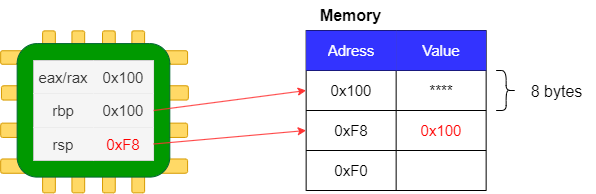

The diagram above was exported from draw.io. Its source (the exported page's mxGraphModel, read from the mxfile embedded in the PNG):
<mxGraphModel dx="1430" dy="787" grid="1" gridSize="10" guides="1" tooltips="1" connect="1" arrows="1" fold="1" page="1" pageScale="1" pageWidth="1169" pageHeight="827" math="0" shadow="0">
  <root>
    <mxCell id="0" />
    <mxCell id="1" parent="0" />
    <mxCell id="vYjnVIING6YC2xYTM5H_-1" value="" style="group" vertex="1" connectable="0" parent="1">
      <mxGeometry x="300.0950261580042" y="210.35646335583414" width="102" height="162" as="geometry" />
    </mxCell>
    <mxCell id="vYjnVIING6YC2xYTM5H_-2" value="" style="html=1;points=[[0,0,0,0,5],[0,1,0,0,-5],[1,0,0,0,5],[1,1,0,0,-5]];perimeter=orthogonalPerimeter;outlineConnect=0;targetShapes=umlLifeline;portConstraint=eastwest;newEdgeStyle={&quot;curved&quot;:0,&quot;rounded&quot;:0};fillColor=#FFD966;strokeColor=#d79b00;rounded=1;glass=0;strokeWidth=1;flipH=0;flipV=1;" vertex="1" parent="vYjnVIING6YC2xYTM5H_-1">
      <mxGeometry x="29.32499999999999" width="12.750000000000002" height="161.99999999999991" as="geometry" />
    </mxCell>
    <mxCell id="vYjnVIING6YC2xYTM5H_-3" value="" style="html=1;points=[[0,0,0,0,5],[0,1,0,0,-5],[1,0,0,0,5],[1,1,0,0,-5]];perimeter=orthogonalPerimeter;outlineConnect=0;targetShapes=umlLifeline;portConstraint=eastwest;newEdgeStyle={&quot;curved&quot;:0,&quot;rounded&quot;:0};fillColor=#FFD966;strokeColor=#d79b00;rounded=1;glass=0;strokeWidth=1;flipH=0;flipV=1;" vertex="1" parent="vYjnVIING6YC2xYTM5H_-1">
      <mxGeometry x="59.92500000000003" width="12.750000000000002" height="161.99999999999991" as="geometry" />
    </mxCell>
    <mxCell id="vYjnVIING6YC2xYTM5H_-4" value="" style="html=1;points=[[0,0,0,0,5],[0,1,0,0,-5],[1,0,0,0,5],[1,1,0,0,-5]];perimeter=orthogonalPerimeter;outlineConnect=0;targetShapes=umlLifeline;portConstraint=eastwest;newEdgeStyle={&quot;curved&quot;:0,&quot;rounded&quot;:0};fillColor=#FFD966;strokeColor=#d79b00;rounded=1;glass=0;strokeWidth=1;flipH=0;flipV=1;" vertex="1" parent="vYjnVIING6YC2xYTM5H_-1">
      <mxGeometry x="89.24999999999997" width="12.750000000000002" height="161.99999999999991" as="geometry" />
    </mxCell>
    <mxCell id="vYjnVIING6YC2xYTM5H_-5" value="" style="html=1;points=[[0,0,0,0,5],[0,1,0,0,-5],[1,0,0,0,5],[1,1,0,0,-5]];perimeter=orthogonalPerimeter;outlineConnect=0;targetShapes=umlLifeline;portConstraint=eastwest;newEdgeStyle={&quot;curved&quot;:0,&quot;rounded&quot;:0};fillColor=#FFD966;strokeColor=#d79b00;rounded=1;glass=0;strokeWidth=1;flipH=0;flipV=1;" vertex="1" parent="vYjnVIING6YC2xYTM5H_-1">
      <mxGeometry width="12.750000000000002" height="161.99999999999991" as="geometry" />
    </mxCell>
    <mxCell id="vYjnVIING6YC2xYTM5H_-6" value="" style="group;rotation=90;" vertex="1" connectable="0" parent="1">
      <mxGeometry x="281.013393504943" y="197.64055207328832" width="164.89710884353735" height="186.92389585342337" as="geometry" />
    </mxCell>
    <mxCell id="vYjnVIING6YC2xYTM5H_-7" value="" style="group" vertex="1" connectable="0" parent="vYjnVIING6YC2xYTM5H_-6">
      <mxGeometry x="-22.897959183673464" y="32.604663922460205" width="187.7950680272108" height="126.34422710936238" as="geometry" />
    </mxCell>
    <mxCell id="vYjnVIING6YC2xYTM5H_-8" value="" style="html=1;points=[[0,0,0,0,5],[0,1,0,0,-5],[1,0,0,0,5],[1,1,0,0,-5]];perimeter=orthogonalPerimeter;outlineConnect=0;targetShapes=umlLifeline;portConstraint=eastwest;newEdgeStyle={&quot;curved&quot;:0,&quot;rounded&quot;:0};fillColor=#FFD966;strokeColor=#d79b00;rounded=1;glass=0;strokeWidth=1;flipH=0;flipV=1;rotation=90;" vertex="1" parent="vYjnVIING6YC2xYTM5H_-7">
      <mxGeometry x="87.13945578231287" y="-51.29705350780254" width="14.31122448979592" height="186.92389585342332" as="geometry" />
    </mxCell>
    <mxCell id="vYjnVIING6YC2xYTM5H_-9" value="" style="html=1;points=[[0,0,0,0,5],[0,1,0,0,-5],[1,0,0,0,5],[1,1,0,0,-5]];perimeter=orthogonalPerimeter;outlineConnect=0;targetShapes=umlLifeline;portConstraint=eastwest;newEdgeStyle={&quot;curved&quot;:0,&quot;rounded&quot;:0};fillColor=#FFD966;strokeColor=#d79b00;rounded=1;glass=0;strokeWidth=1;flipH=0;flipV=1;rotation=90;" vertex="1" parent="vYjnVIING6YC2xYTM5H_-7">
      <mxGeometry x="86.34438775510202" y="-13.912274337117893" width="14.31122448979592" height="186.92389585342332" as="geometry" />
    </mxCell>
    <mxCell id="vYjnVIING6YC2xYTM5H_-10" value="" style="html=1;points=[[0,0,0,0,5],[0,1,0,0,-5],[1,0,0,0,5],[1,1,0,0,-5]];perimeter=orthogonalPerimeter;outlineConnect=0;targetShapes=umlLifeline;portConstraint=eastwest;newEdgeStyle={&quot;curved&quot;:0,&quot;rounded&quot;:0};fillColor=#FFD966;strokeColor=#d79b00;rounded=1;glass=0;strokeWidth=1;flipH=0;flipV=1;rotation=90;" vertex="1" parent="vYjnVIING6YC2xYTM5H_-7">
      <mxGeometry x="86.34438775510202" y="21.914805701454885" width="14.31122448979592" height="186.92389585342332" as="geometry" />
    </mxCell>
    <mxCell id="vYjnVIING6YC2xYTM5H_-11" value="" style="html=1;points=[[0,0,0,0,5],[0,1,0,0,-5],[1,0,0,0,5],[1,1,0,0,-5]];perimeter=orthogonalPerimeter;outlineConnect=0;targetShapes=umlLifeline;portConstraint=eastwest;newEdgeStyle={&quot;curved&quot;:0,&quot;rounded&quot;:0};fillColor=#FFD966;strokeColor=#d79b00;rounded=1;glass=0;strokeWidth=1;flipH=0;flipV=1;rotation=90;" vertex="1" parent="vYjnVIING6YC2xYTM5H_-7">
      <mxGeometry x="86.7451020408163" y="-86.70344108003862" width="13.522517006802719" height="186.9238958534234" as="geometry" />
    </mxCell>
    <mxCell id="vYjnVIING6YC2xYTM5H_-12" value="" style="rounded=1;whiteSpace=wrap;html=1;fillColor=#009900;strokeColor=#006633;fillStyle=auto;flipH=0;flipV=1;" vertex="1" parent="vYjnVIING6YC2xYTM5H_-7">
      <mxGeometry x="16.5374149659864" y="-7.172841357368591" width="152.65306122448985" height="133.51706846673093" as="geometry" />
    </mxCell>
    <mxCell id="vYjnVIING6YC2xYTM5H_-13" value="" style="shape=table;startSize=0;container=1;collapsible=0;childLayout=tableLayout;verticalAlign=middle;labelBackgroundColor=none;labelBorderColor=none;swimlaneFillColor=none;fillColor=#f5f5f5;fontColor=#333333;strokeColor=#666666;" vertex="1" parent="vYjnVIING6YC2xYTM5H_-7">
      <mxGeometry x="33" y="9.754784004251462" width="120" height="100" as="geometry" />
    </mxCell>
    <mxCell id="vYjnVIING6YC2xYTM5H_-14" value="" style="shape=tableRow;horizontal=0;startSize=0;swimlaneHead=0;swimlaneBody=0;strokeColor=#666666;top=0;left=0;bottom=0;right=0;collapsible=0;dropTarget=0;fillColor=#f5f5f5;points=[[0,0.5],[1,0.5]];portConstraint=eastwest;labelBackgroundColor=none;labelBorderColor=none;swimlaneFillColor=none;fontColor=#333333;" vertex="1" parent="vYjnVIING6YC2xYTM5H_-13">
      <mxGeometry width="120" height="33" as="geometry" />
    </mxCell>
    <mxCell id="vYjnVIING6YC2xYTM5H_-15" value="eax/rax" style="shape=partialRectangle;html=1;whiteSpace=wrap;connectable=0;strokeColor=#666666;overflow=hidden;fillColor=#f5f5f5;top=0;left=0;bottom=0;right=0;pointerEvents=1;fontSize=15;labelBackgroundColor=none;labelBorderColor=none;swimlaneFillColor=none;fontColor=#333333;" vertex="1" parent="vYjnVIING6YC2xYTM5H_-14">
      <mxGeometry width="60" height="33" as="geometry">
        <mxRectangle width="60" height="33" as="alternateBounds" />
      </mxGeometry>
    </mxCell>
    <mxCell id="vYjnVIING6YC2xYTM5H_-16" value="0x100" style="shape=partialRectangle;html=1;whiteSpace=wrap;connectable=0;strokeColor=#666666;overflow=hidden;fillColor=#f5f5f5;top=0;left=0;bottom=0;right=0;pointerEvents=1;fontSize=15;labelBackgroundColor=none;labelBorderColor=none;swimlaneFillColor=none;fontColor=#333333;" vertex="1" parent="vYjnVIING6YC2xYTM5H_-14">
      <mxGeometry x="60" width="60" height="33" as="geometry">
        <mxRectangle width="60" height="33" as="alternateBounds" />
      </mxGeometry>
    </mxCell>
    <mxCell id="vYjnVIING6YC2xYTM5H_-17" value="" style="shape=tableRow;horizontal=0;startSize=0;swimlaneHead=0;swimlaneBody=0;strokeColor=#666666;top=0;left=0;bottom=0;right=0;collapsible=0;dropTarget=0;fillColor=#f5f5f5;points=[[0,0.5],[1,0.5]];portConstraint=eastwest;labelBackgroundColor=none;labelBorderColor=none;swimlaneFillColor=none;fontColor=#333333;" vertex="1" parent="vYjnVIING6YC2xYTM5H_-13">
      <mxGeometry y="33" width="120" height="34" as="geometry" />
    </mxCell>
    <mxCell id="vYjnVIING6YC2xYTM5H_-18" value="rbp" style="shape=partialRectangle;html=1;whiteSpace=wrap;connectable=0;strokeColor=#666666;overflow=hidden;fillColor=#f5f5f5;top=0;left=0;bottom=0;right=0;pointerEvents=1;fontSize=15;labelBackgroundColor=none;labelBorderColor=none;swimlaneFillColor=none;fontColor=#333333;" vertex="1" parent="vYjnVIING6YC2xYTM5H_-17">
      <mxGeometry width="60" height="34" as="geometry">
        <mxRectangle width="60" height="34" as="alternateBounds" />
      </mxGeometry>
    </mxCell>
    <mxCell id="vYjnVIING6YC2xYTM5H_-19" value="0x100" style="shape=partialRectangle;html=1;whiteSpace=wrap;connectable=0;strokeColor=#666666;overflow=hidden;fillColor=#f5f5f5;top=0;left=0;bottom=0;right=0;pointerEvents=1;fontSize=15;labelBackgroundColor=none;labelBorderColor=none;swimlaneFillColor=none;fontColor=#333333;" vertex="1" parent="vYjnVIING6YC2xYTM5H_-17">
      <mxGeometry x="60" width="60" height="34" as="geometry">
        <mxRectangle width="60" height="34" as="alternateBounds" />
      </mxGeometry>
    </mxCell>
    <mxCell id="vYjnVIING6YC2xYTM5H_-20" value="" style="shape=tableRow;horizontal=0;startSize=0;swimlaneHead=0;swimlaneBody=0;strokeColor=#666666;top=0;left=0;bottom=0;right=0;collapsible=0;dropTarget=0;fillColor=#f5f5f5;points=[[0,0.5],[1,0.5]];portConstraint=eastwest;labelBackgroundColor=none;labelBorderColor=none;swimlaneFillColor=none;fontColor=#333333;" vertex="1" parent="vYjnVIING6YC2xYTM5H_-13">
      <mxGeometry y="67" width="120" height="33" as="geometry" />
    </mxCell>
    <mxCell id="vYjnVIING6YC2xYTM5H_-21" value="rsp" style="shape=partialRectangle;html=1;whiteSpace=wrap;connectable=0;strokeColor=#666666;overflow=hidden;fillColor=#f5f5f5;top=0;left=0;bottom=0;right=0;pointerEvents=1;fontSize=15;labelBackgroundColor=none;labelBorderColor=none;swimlaneFillColor=none;fontColor=#333333;" vertex="1" parent="vYjnVIING6YC2xYTM5H_-20">
      <mxGeometry width="60" height="33" as="geometry">
        <mxRectangle width="60" height="33" as="alternateBounds" />
      </mxGeometry>
    </mxCell>
    <mxCell id="vYjnVIING6YC2xYTM5H_-22" value="&lt;font color=&quot;#ff0000&quot;&gt;0xF8&lt;/font&gt;" style="shape=partialRectangle;html=1;whiteSpace=wrap;connectable=0;strokeColor=#666666;overflow=hidden;fillColor=#f5f5f5;top=0;left=0;bottom=0;right=0;pointerEvents=1;fontSize=15;labelBackgroundColor=none;labelBorderColor=none;swimlaneFillColor=none;fontColor=#333333;" vertex="1" parent="vYjnVIING6YC2xYTM5H_-20">
      <mxGeometry x="60" width="60" height="33" as="geometry">
        <mxRectangle width="60" height="33" as="alternateBounds" />
      </mxGeometry>
    </mxCell>
    <mxCell id="vYjnVIING6YC2xYTM5H_-23" value="" style="shape=table;startSize=0;container=1;collapsible=0;childLayout=tableLayout;" vertex="1" parent="1">
      <mxGeometry x="563.6494479267117" y="210" width="180" height="160" as="geometry" />
    </mxCell>
    <mxCell id="vYjnVIING6YC2xYTM5H_-24" value="" style="shape=tableRow;horizontal=0;startSize=0;swimlaneHead=0;swimlaneBody=0;strokeColor=inherit;top=0;left=0;bottom=0;right=0;collapsible=0;dropTarget=0;fillColor=none;points=[[0,0.5],[1,0.5]];portConstraint=eastwest;labelBackgroundColor=#006633;" vertex="1" parent="vYjnVIING6YC2xYTM5H_-23">
      <mxGeometry width="180" height="40" as="geometry" />
    </mxCell>
    <mxCell id="vYjnVIING6YC2xYTM5H_-25" value="&lt;font style=&quot;font-size: 15px;&quot;&gt;Adress&lt;/font&gt;" style="shape=partialRectangle;html=1;whiteSpace=wrap;connectable=0;strokeColor=#001DBC;overflow=hidden;fillColor=#3333FF;top=0;left=0;bottom=0;right=0;pointerEvents=1;labelBackgroundColor=none;fontColor=#ffffff;" vertex="1" parent="vYjnVIING6YC2xYTM5H_-24">
      <mxGeometry width="90" height="40" as="geometry">
        <mxRectangle width="90" height="40" as="alternateBounds" />
      </mxGeometry>
    </mxCell>
    <mxCell id="vYjnVIING6YC2xYTM5H_-26" value="&lt;font style=&quot;font-size: 15px;&quot;&gt;Value&lt;/font&gt;" style="shape=partialRectangle;html=1;whiteSpace=wrap;connectable=0;strokeColor=#001DBC;overflow=hidden;fillColor=#3333FF;top=0;left=0;bottom=0;right=0;pointerEvents=1;labelBackgroundColor=none;fontColor=#ffffff;" vertex="1" parent="vYjnVIING6YC2xYTM5H_-24">
      <mxGeometry x="90" width="90" height="40" as="geometry">
        <mxRectangle width="90" height="40" as="alternateBounds" />
      </mxGeometry>
    </mxCell>
    <mxCell id="vYjnVIING6YC2xYTM5H_-27" value="" style="shape=tableRow;horizontal=0;startSize=0;swimlaneHead=0;swimlaneBody=0;strokeColor=inherit;top=0;left=0;bottom=0;right=0;collapsible=0;dropTarget=0;fillColor=none;points=[[0,0.5],[1,0.5]];portConstraint=eastwest;" vertex="1" parent="vYjnVIING6YC2xYTM5H_-23">
      <mxGeometry y="40" width="180" height="40" as="geometry" />
    </mxCell>
    <mxCell id="vYjnVIING6YC2xYTM5H_-28" value="0x100" style="shape=partialRectangle;html=1;whiteSpace=wrap;connectable=0;strokeColor=inherit;overflow=hidden;fillColor=none;top=0;left=0;bottom=0;right=0;pointerEvents=1;fontSize=15;" vertex="1" parent="vYjnVIING6YC2xYTM5H_-27">
      <mxGeometry width="90" height="40" as="geometry">
        <mxRectangle width="90" height="40" as="alternateBounds" />
      </mxGeometry>
    </mxCell>
    <mxCell id="vYjnVIING6YC2xYTM5H_-29" value="&lt;font style=&quot;font-size: 15px;&quot;&gt;****&lt;/font&gt;" style="shape=partialRectangle;html=1;whiteSpace=wrap;connectable=0;strokeColor=inherit;overflow=hidden;fillColor=none;top=0;left=0;bottom=0;right=0;pointerEvents=1;" vertex="1" parent="vYjnVIING6YC2xYTM5H_-27">
      <mxGeometry x="90" width="90" height="40" as="geometry">
        <mxRectangle width="90" height="40" as="alternateBounds" />
      </mxGeometry>
    </mxCell>
    <mxCell id="vYjnVIING6YC2xYTM5H_-30" value="" style="shape=tableRow;horizontal=0;startSize=0;swimlaneHead=0;swimlaneBody=0;strokeColor=inherit;top=0;left=0;bottom=0;right=0;collapsible=0;dropTarget=0;fillColor=none;points=[[0,0.5],[1,0.5]];portConstraint=eastwest;" vertex="1" parent="vYjnVIING6YC2xYTM5H_-23">
      <mxGeometry y="80" width="180" height="40" as="geometry" />
    </mxCell>
    <mxCell id="vYjnVIING6YC2xYTM5H_-31" value="0xF8" style="shape=partialRectangle;html=1;whiteSpace=wrap;connectable=0;strokeColor=inherit;overflow=hidden;fillColor=none;top=0;left=0;bottom=0;right=0;pointerEvents=1;fontSize=15;" vertex="1" parent="vYjnVIING6YC2xYTM5H_-30">
      <mxGeometry width="90" height="40" as="geometry">
        <mxRectangle width="90" height="40" as="alternateBounds" />
      </mxGeometry>
    </mxCell>
    <mxCell id="vYjnVIING6YC2xYTM5H_-32" value="&lt;font color=&quot;#ff0000&quot; style=&quot;font-size: 15px;&quot;&gt;0x100&lt;/font&gt;" style="shape=partialRectangle;html=1;whiteSpace=wrap;connectable=0;strokeColor=inherit;overflow=hidden;fillColor=none;top=0;left=0;bottom=0;right=0;pointerEvents=1;" vertex="1" parent="vYjnVIING6YC2xYTM5H_-30">
      <mxGeometry x="90" width="90" height="40" as="geometry">
        <mxRectangle width="90" height="40" as="alternateBounds" />
      </mxGeometry>
    </mxCell>
    <mxCell id="vYjnVIING6YC2xYTM5H_-33" value="" style="shape=tableRow;horizontal=0;startSize=0;swimlaneHead=0;swimlaneBody=0;strokeColor=inherit;top=0;left=0;bottom=0;right=0;collapsible=0;dropTarget=0;fillColor=none;points=[[0,0.5],[1,0.5]];portConstraint=eastwest;" vertex="1" parent="vYjnVIING6YC2xYTM5H_-23">
      <mxGeometry y="120" width="180" height="40" as="geometry" />
    </mxCell>
    <mxCell id="vYjnVIING6YC2xYTM5H_-34" value="0xF0" style="shape=partialRectangle;html=1;whiteSpace=wrap;connectable=0;strokeColor=inherit;overflow=hidden;fillColor=none;top=0;left=0;bottom=0;right=0;pointerEvents=1;fontSize=15;" vertex="1" parent="vYjnVIING6YC2xYTM5H_-33">
      <mxGeometry width="90" height="40" as="geometry">
        <mxRectangle width="90" height="40" as="alternateBounds" />
      </mxGeometry>
    </mxCell>
    <mxCell id="vYjnVIING6YC2xYTM5H_-35" value="" style="shape=partialRectangle;html=1;whiteSpace=wrap;connectable=0;strokeColor=inherit;overflow=hidden;fillColor=none;top=0;left=0;bottom=0;right=0;pointerEvents=1;" vertex="1" parent="vYjnVIING6YC2xYTM5H_-33">
      <mxGeometry x="90" width="90" height="40" as="geometry">
        <mxRectangle width="90" height="40" as="alternateBounds" />
      </mxGeometry>
    </mxCell>
    <mxCell id="vYjnVIING6YC2xYTM5H_-36" style="rounded=0;orthogonalLoop=1;jettySize=auto;html=1;exitX=1;exitY=0.5;exitDx=0;exitDy=0;entryX=0;entryY=0.5;entryDx=0;entryDy=0;strokeColor=#FF3333;" edge="1" parent="1" source="vYjnVIING6YC2xYTM5H_-17" target="vYjnVIING6YC2xYTM5H_-27">
      <mxGeometry relative="1" as="geometry" />
    </mxCell>
    <mxCell id="vYjnVIING6YC2xYTM5H_-37" style="rounded=0;orthogonalLoop=1;jettySize=auto;html=1;exitX=1;exitY=0.5;exitDx=0;exitDy=0;entryX=0;entryY=0.5;entryDx=0;entryDy=0;strokeColor=#FF3333;" edge="1" parent="1" source="vYjnVIING6YC2xYTM5H_-20" target="vYjnVIING6YC2xYTM5H_-30">
      <mxGeometry relative="1" as="geometry" />
    </mxCell>
    <mxCell id="vYjnVIING6YC2xYTM5H_-38" value="" style="shape=curlyBracket;whiteSpace=wrap;html=1;rounded=1;flipH=1;labelPosition=right;verticalLabelPosition=middle;align=left;verticalAlign=middle;size=0.5;" vertex="1" parent="1">
      <mxGeometry x="753.6494479267117" y="250" width="20" height="40" as="geometry" />
    </mxCell>
    <mxCell id="vYjnVIING6YC2xYTM5H_-39" value="&lt;font style=&quot;font-size: 16px;&quot;&gt;8 bytes&lt;/font&gt;" style="text;html=1;align=center;verticalAlign=middle;resizable=0;points=[];autosize=1;strokeColor=none;fillColor=none;" vertex="1" parent="1">
      <mxGeometry x="773.6494479267117" y="256" width="80" height="30" as="geometry" />
    </mxCell>
    <mxCell id="vYjnVIING6YC2xYTM5H_-40" value="&lt;font style=&quot;font-size: 16px;&quot;&gt;&lt;b&gt;Memory&lt;/b&gt;&lt;/font&gt;" style="text;html=1;align=center;verticalAlign=middle;resizable=0;points=[];autosize=1;strokeColor=none;fillColor=none;" vertex="1" parent="1">
      <mxGeometry x="567.6494479267117" y="180" width="80" height="30" as="geometry" />
    </mxCell>
  </root>
</mxGraphModel>